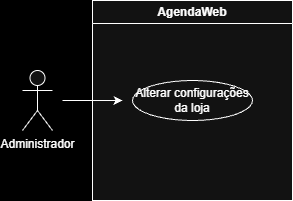

The diagram above was exported from draw.io. Its source (the exported page's mxGraphModel, read from the mxfile embedded in the PNG):
<mxGraphModel dx="4713" dy="2617" grid="1" gridSize="10" guides="1" tooltips="1" connect="1" arrows="1" fold="1" page="1" pageScale="1" pageWidth="827" pageHeight="1169" background="light-dark(#FFFFFF,#000000)" math="0" shadow="0">
  <root>
    <mxCell id="0" />
    <mxCell id="1" parent="0" />
    <mxCell id="2" parent="1" style="shape=umlActor;verticalLabelPosition=bottom;verticalAlign=top;html=1;outlineConnect=0;" value="Administrador" vertex="1">
      <mxGeometry height="60" width="30" x="1720" y="100" as="geometry" />
    </mxCell>
    <mxCell id="3" parent="1" style="swimlane;whiteSpace=wrap;html=1;swimlaneFillColor=default;" value="AgendaWeb" vertex="1">
      <mxGeometry height="200" width="200" x="1790" y="30" as="geometry" />
    </mxCell>
    <mxCell id="4" parent="3" style="ellipse;whiteSpace=wrap;html=1;" value="Alterar configurações da loja" vertex="1">
      <mxGeometry height="40" width="120" x="40" y="80" as="geometry" />
    </mxCell>
    <mxCell id="5" edge="1" parent="3" style="endArrow=classic;html=1;rounded=0;" value="">
      <mxGeometry height="50" relative="1" width="50" as="geometry">
        <mxPoint x="-30" y="100" as="sourcePoint" />
        <mxPoint x="30" y="100" as="targetPoint" />
      </mxGeometry>
    </mxCell>
  </root>
</mxGraphModel>